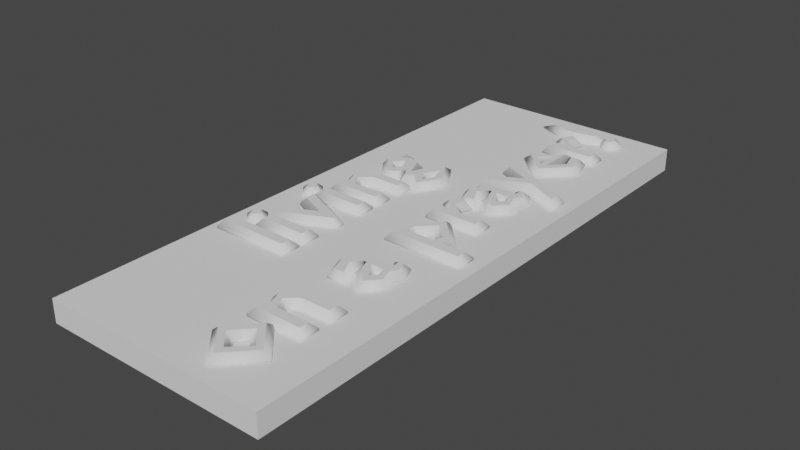 # Source: sign_on_a_prayer.blend  (saved by Blender 2.91.10; exported with 4.5.12 LTS)
import bpy
from mathutils import Matrix  # noqa: F401  (used for matrix-valued properties, if any)

bpy.ops.wm.read_factory_settings(use_empty=True)
scene = bpy.context.scene
scene.name = 'Scene'

# ---- world
world_world = bpy.data.worlds.new('World'); scene.world = world_world
world_world.use_nodes = True; world_world.node_tree.nodes.clear()
_N = world_world.node_tree.nodes; _L = world_world.node_tree.links
n0 = _N.new('ShaderNodeOutputWorld'); n0.name = 'World Output'; n0.location = (300, 300)
n1 = _N.new('ShaderNodeBackground'); n1.name = 'Background'; n1.location = (10, 300)
n1.inputs[0].default_value = (0.05088, 0.05088, 0.05088, 1.0)
_L.new(n1.outputs[0], n0.inputs[0])
n0.is_active_output = True
world_world.color = (0.05088, 0.05088, 0.05088)
world_world.use_sun_shadow = False
world_world.sun_shadow_jitter_overblur = 0.0

# ---- meshes
me_cube_001 = bpy.data.meshes.new('Cube.001')
me_cube_001.from_pydata([(-1.0, -1.0, -1.0), (-1.0, -1.0, 1.0), (-1.0, 1.0, -1.0), (-1.0, 1.0, 1.0), (1.0, -1.0, -1.0), (1.0, -1.0, 1.0), (1.0, 1.0, -1.0), (1.0, 1.0, 1.0)], [], [(0, 1, 3, 2), (2, 3, 7, 6), (6, 7, 5, 4), (4, 5, 1, 0), (2, 6, 4, 0), (7, 3, 1, 5)])
_uv = me_cube_001.uv_layers.new(name='UVMap')
_uv.uv.foreach_set('vector', [0.375, 0.0, 0.625, 0.0, 0.625, 0.25, 0.375, 0.25, 0.375, 0.25, 0.625, 0.25, 0.625, 0.5, 0.375, 0.5, 0.375, 0.5, 0.625, 0.5, 0.625, 0.75, 0.375, 0.75, 0.375, 0.75, 0.625, 0.75, 0.625, 1.0, 0.375, 1.0, 0.125, 0.5, 0.375, 0.5, 0.375, 0.75, 0.125, 0.75, 0.625, 0.5, 0.875, 0.5, 0.875, 0.75, 0.625, 0.75])
me_cube_001.use_remesh_fix_poles = True
me_cube_001.use_remesh_preserve_attributes = False
me_cube_001.use_mirror_vertex_groups = False
me_cube_001.update()

# ---- curves / text
txt_1 = bpy.data.curves.new('1', 'FONT')
txt_1.dimensions = '2D'
txt_1.body = 'living \non a prayer!'
txt_1.use_path_clamp = True
txt_1.bevel_resolution = 0
txt_1.extrude = 0.01
txt_1.bevel_depth = 0.05
txt_1.resolution_u = 1
txt_1.align_x = 'CENTER'

# ---- objects
ob_cube = bpy.data.objects.new('Cube', me_cube_001)
ob_text = bpy.data.objects.new('Text', txt_1)

# ---- transforms, parenting, visibility, modifiers, constraints
ob_cube.location = (0.0, 0.0, 0.0)
ob_cube.scale = (1.0, 2.5, 0.1)
ob_cube.lineart.crease_threshold = 0.0
ob_text.location = (-0.266, 0.0, 0.11)
ob_text.rotation_euler = (0.0, 0.0, 1.571)
ob_text.scale = (0.95, 0.9, 1.0)
ob_text.lineart.crease_threshold = 0.0

# ---- collection membership
scene.collection.objects.link(ob_cube)
scene.collection.objects.link(ob_text)

# ---- scene / render settings (as saved in the file)
scene.frame_start = 1; scene.frame_end = 250; scene.frame_set(1)
scene.render.engine = 'BLENDER_EEVEE_NEXT'
scene.cycles.use_denoising = False
scene.cycles.samples = 128
scene.cycles.sampling_pattern = 'TABULATED_SOBOL'
scene.cycles.use_adaptive_sampling = False
scene.cycles.use_light_tree = False
scene.view_settings.view_transform = 'Filmic'
bpy.context.view_layer.update()

# ---- added for rendering (the .blend has no active camera and no usable light): camera, sun
cam_auto = bpy.data.cameras.new('AutoCamera')
cam_auto.lens = 50.0
cam_auto.sensor_width = 36.0
cam_auto.clip_end = 1000.0
ob_auto_camera = bpy.data.objects.new('AutoCamera', cam_auto)
scene.collection.objects.link(ob_auto_camera)
ob_auto_camera.location = (4.98627, -5.98353, 3.99402)
ob_auto_camera.rotation_euler = (1.09748, -7.21219e-08, 0.694738)
scene.camera = ob_auto_camera
light_auto_sun = bpy.data.lights.new('AutoSun', 'SUN')
light_auto_sun.energy = 3.0
light_auto_sun.angle = 0.0523599
ob_auto_sun = bpy.data.objects.new('AutoSun', light_auto_sun)
scene.collection.objects.link(ob_auto_sun)
ob_auto_sun.rotation_euler = (0.872665, 0.174533, 0.523599)
bpy.context.view_layer.update()
